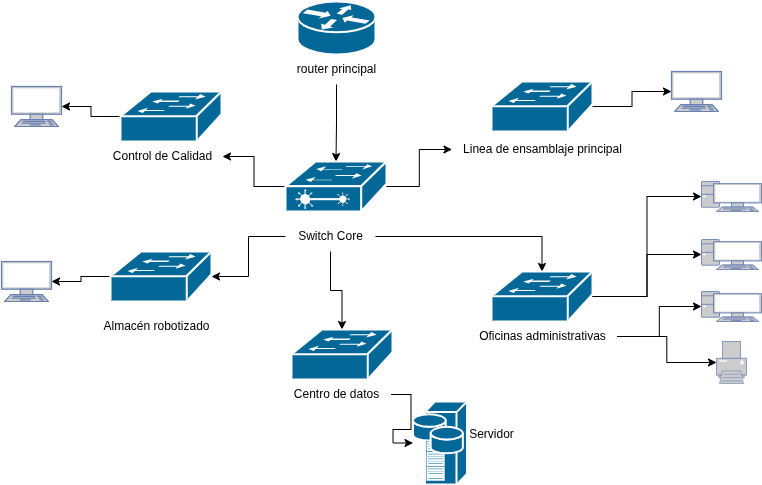

The diagram above was exported from draw.io. Its source (the exported page's mxGraphModel, read from the mxfile embedded in the PNG):
<mxGraphModel dx="866" dy="488" grid="1" gridSize="10" guides="1" tooltips="1" connect="1" arrows="1" fold="1" page="1" pageScale="1" pageWidth="827" pageHeight="1169" math="0" shadow="0">
  <root>
    <mxCell id="0" />
    <mxCell id="1" parent="0" />
    <mxCell id="O9MTMmgoZcVtVoOaa3eS-1" value="" style="shape=mxgraph.cisco.routers.router;sketch=0;html=1;pointerEvents=1;dashed=0;fillColor=#036897;strokeColor=#ffffff;strokeWidth=2;verticalLabelPosition=bottom;verticalAlign=top;align=center;outlineConnect=0;" vertex="1" parent="1">
      <mxGeometry x="336" y="20" width="78" height="53" as="geometry" />
    </mxCell>
    <mxCell id="O9MTMmgoZcVtVoOaa3eS-15" value="" style="edgeStyle=orthogonalEdgeStyle;rounded=0;orthogonalLoop=1;jettySize=auto;html=1;" edge="1" parent="1" source="O9MTMmgoZcVtVoOaa3eS-2" target="O9MTMmgoZcVtVoOaa3eS-3">
      <mxGeometry relative="1" as="geometry" />
    </mxCell>
    <mxCell id="O9MTMmgoZcVtVoOaa3eS-2" value="router principal" style="text;html=1;align=center;verticalAlign=middle;resizable=0;points=[];autosize=1;strokeColor=none;fillColor=none;" vertex="1" parent="1">
      <mxGeometry x="325" y="73" width="100" height="30" as="geometry" />
    </mxCell>
    <mxCell id="O9MTMmgoZcVtVoOaa3eS-16" value="" style="edgeStyle=orthogonalEdgeStyle;rounded=0;orthogonalLoop=1;jettySize=auto;html=1;" edge="1" parent="1" source="O9MTMmgoZcVtVoOaa3eS-3" target="O9MTMmgoZcVtVoOaa3eS-10">
      <mxGeometry relative="1" as="geometry" />
    </mxCell>
    <mxCell id="O9MTMmgoZcVtVoOaa3eS-19" value="" style="edgeStyle=orthogonalEdgeStyle;rounded=0;orthogonalLoop=1;jettySize=auto;html=1;" edge="1" parent="1" source="O9MTMmgoZcVtVoOaa3eS-3" target="O9MTMmgoZcVtVoOaa3eS-11">
      <mxGeometry relative="1" as="geometry" />
    </mxCell>
    <mxCell id="O9MTMmgoZcVtVoOaa3eS-3" value="" style="shape=mxgraph.cisco.switches.layer_2_remote_switch;sketch=0;html=1;pointerEvents=1;dashed=0;fillColor=#036897;strokeColor=#ffffff;strokeWidth=2;verticalLabelPosition=bottom;verticalAlign=top;align=center;outlineConnect=0;" vertex="1" parent="1">
      <mxGeometry x="324" y="180" width="101" height="50" as="geometry" />
    </mxCell>
    <mxCell id="O9MTMmgoZcVtVoOaa3eS-20" value="" style="edgeStyle=orthogonalEdgeStyle;rounded=0;orthogonalLoop=1;jettySize=auto;html=1;" edge="1" parent="1" source="O9MTMmgoZcVtVoOaa3eS-4" target="O9MTMmgoZcVtVoOaa3eS-6">
      <mxGeometry relative="1" as="geometry" />
    </mxCell>
    <mxCell id="O9MTMmgoZcVtVoOaa3eS-21" value="" style="edgeStyle=orthogonalEdgeStyle;rounded=0;orthogonalLoop=1;jettySize=auto;html=1;" edge="1" parent="1" source="O9MTMmgoZcVtVoOaa3eS-4" target="O9MTMmgoZcVtVoOaa3eS-7">
      <mxGeometry relative="1" as="geometry" />
    </mxCell>
    <mxCell id="O9MTMmgoZcVtVoOaa3eS-22" value="" style="edgeStyle=orthogonalEdgeStyle;rounded=0;orthogonalLoop=1;jettySize=auto;html=1;" edge="1" parent="1" source="O9MTMmgoZcVtVoOaa3eS-4" target="O9MTMmgoZcVtVoOaa3eS-5">
      <mxGeometry relative="1" as="geometry" />
    </mxCell>
    <mxCell id="O9MTMmgoZcVtVoOaa3eS-4" value="Switch Core" style="text;html=1;align=center;verticalAlign=middle;resizable=0;points=[];autosize=1;strokeColor=none;fillColor=none;" vertex="1" parent="1">
      <mxGeometry x="324" y="240" width="90" height="30" as="geometry" />
    </mxCell>
    <mxCell id="O9MTMmgoZcVtVoOaa3eS-5" value="" style="shape=mxgraph.cisco.switches.workgroup_switch;sketch=0;html=1;pointerEvents=1;dashed=0;fillColor=#036897;strokeColor=#ffffff;strokeWidth=2;verticalLabelPosition=bottom;verticalAlign=top;align=center;outlineConnect=0;" vertex="1" parent="1">
      <mxGeometry x="530" y="290" width="101" height="50" as="geometry" />
    </mxCell>
    <mxCell id="O9MTMmgoZcVtVoOaa3eS-6" value="" style="shape=mxgraph.cisco.switches.workgroup_switch;sketch=0;html=1;pointerEvents=1;dashed=0;fillColor=#036897;strokeColor=#ffffff;strokeWidth=2;verticalLabelPosition=bottom;verticalAlign=top;align=center;outlineConnect=0;" vertex="1" parent="1">
      <mxGeometry x="330" y="348" width="101" height="50" as="geometry" />
    </mxCell>
    <mxCell id="O9MTMmgoZcVtVoOaa3eS-55" value="" style="edgeStyle=orthogonalEdgeStyle;rounded=0;orthogonalLoop=1;jettySize=auto;html=1;" edge="1" parent="1" source="O9MTMmgoZcVtVoOaa3eS-7" target="O9MTMmgoZcVtVoOaa3eS-52">
      <mxGeometry relative="1" as="geometry" />
    </mxCell>
    <mxCell id="O9MTMmgoZcVtVoOaa3eS-7" value="" style="shape=mxgraph.cisco.switches.workgroup_switch;sketch=0;html=1;pointerEvents=1;dashed=0;fillColor=#036897;strokeColor=#ffffff;strokeWidth=2;verticalLabelPosition=bottom;verticalAlign=top;align=center;outlineConnect=0;" vertex="1" parent="1">
      <mxGeometry x="149" y="270" width="101" height="50" as="geometry" />
    </mxCell>
    <mxCell id="O9MTMmgoZcVtVoOaa3eS-54" value="" style="edgeStyle=orthogonalEdgeStyle;rounded=0;orthogonalLoop=1;jettySize=auto;html=1;" edge="1" parent="1" source="O9MTMmgoZcVtVoOaa3eS-8" target="O9MTMmgoZcVtVoOaa3eS-50">
      <mxGeometry relative="1" as="geometry" />
    </mxCell>
    <mxCell id="O9MTMmgoZcVtVoOaa3eS-8" value="" style="shape=mxgraph.cisco.switches.workgroup_switch;sketch=0;html=1;pointerEvents=1;dashed=0;fillColor=#036897;strokeColor=#ffffff;strokeWidth=2;verticalLabelPosition=bottom;verticalAlign=top;align=center;outlineConnect=0;" vertex="1" parent="1">
      <mxGeometry x="159" y="110" width="101" height="50" as="geometry" />
    </mxCell>
    <mxCell id="O9MTMmgoZcVtVoOaa3eS-53" value="" style="edgeStyle=orthogonalEdgeStyle;rounded=0;orthogonalLoop=1;jettySize=auto;html=1;" edge="1" parent="1" source="O9MTMmgoZcVtVoOaa3eS-9" target="O9MTMmgoZcVtVoOaa3eS-51">
      <mxGeometry relative="1" as="geometry" />
    </mxCell>
    <mxCell id="O9MTMmgoZcVtVoOaa3eS-9" value="" style="shape=mxgraph.cisco.switches.workgroup_switch;sketch=0;html=1;pointerEvents=1;dashed=0;fillColor=#036897;strokeColor=#ffffff;strokeWidth=2;verticalLabelPosition=bottom;verticalAlign=top;align=center;outlineConnect=0;" vertex="1" parent="1">
      <mxGeometry x="530" y="100" width="101" height="50" as="geometry" />
    </mxCell>
    <mxCell id="O9MTMmgoZcVtVoOaa3eS-10" value="Linea de ensamblaje principal" style="text;html=1;align=center;verticalAlign=middle;resizable=0;points=[];autosize=1;strokeColor=none;fillColor=none;" vertex="1" parent="1">
      <mxGeometry x="490.5" y="153" width="180" height="30" as="geometry" />
    </mxCell>
    <mxCell id="O9MTMmgoZcVtVoOaa3eS-11" value="Control de Calidad" style="text;html=1;align=center;verticalAlign=middle;resizable=0;points=[];autosize=1;strokeColor=none;fillColor=none;" vertex="1" parent="1">
      <mxGeometry x="141" y="160" width="120" height="30" as="geometry" />
    </mxCell>
    <mxCell id="O9MTMmgoZcVtVoOaa3eS-12" value="Almacén robotizado" style="text;html=1;align=center;verticalAlign=middle;resizable=0;points=[];autosize=1;strokeColor=none;fillColor=none;" vertex="1" parent="1">
      <mxGeometry x="130" y="330" width="130" height="30" as="geometry" />
    </mxCell>
    <mxCell id="O9MTMmgoZcVtVoOaa3eS-24" value="" style="edgeStyle=orthogonalEdgeStyle;rounded=0;orthogonalLoop=1;jettySize=auto;html=1;" edge="1" parent="1" source="O9MTMmgoZcVtVoOaa3eS-13" target="O9MTMmgoZcVtVoOaa3eS-23">
      <mxGeometry relative="1" as="geometry" />
    </mxCell>
    <mxCell id="O9MTMmgoZcVtVoOaa3eS-13" value="Centro de datos" style="text;html=1;align=center;verticalAlign=middle;resizable=0;points=[];autosize=1;strokeColor=none;fillColor=none;" vertex="1" parent="1">
      <mxGeometry x="319.5" y="398" width="110" height="30" as="geometry" />
    </mxCell>
    <mxCell id="O9MTMmgoZcVtVoOaa3eS-48" style="edgeStyle=orthogonalEdgeStyle;rounded=0;orthogonalLoop=1;jettySize=auto;html=1;" edge="1" parent="1" source="O9MTMmgoZcVtVoOaa3eS-14" target="O9MTMmgoZcVtVoOaa3eS-30">
      <mxGeometry relative="1" as="geometry" />
    </mxCell>
    <mxCell id="O9MTMmgoZcVtVoOaa3eS-49" style="edgeStyle=orthogonalEdgeStyle;rounded=0;orthogonalLoop=1;jettySize=auto;html=1;" edge="1" parent="1" source="O9MTMmgoZcVtVoOaa3eS-14" target="O9MTMmgoZcVtVoOaa3eS-31">
      <mxGeometry relative="1" as="geometry" />
    </mxCell>
    <mxCell id="O9MTMmgoZcVtVoOaa3eS-14" value="Oficinas administrativas" style="text;html=1;align=center;verticalAlign=middle;resizable=0;points=[];autosize=1;strokeColor=none;fillColor=none;" vertex="1" parent="1">
      <mxGeometry x="505.5" y="340" width="150" height="30" as="geometry" />
    </mxCell>
    <mxCell id="O9MTMmgoZcVtVoOaa3eS-23" value="" style="shape=mxgraph.cisco.servers.storage_server;sketch=0;html=1;pointerEvents=1;dashed=0;fillColor=#036897;strokeColor=#ffffff;strokeWidth=2;verticalLabelPosition=bottom;verticalAlign=top;align=center;outlineConnect=0;" vertex="1" parent="1">
      <mxGeometry x="451.5" y="420" width="54" height="83" as="geometry" />
    </mxCell>
    <mxCell id="O9MTMmgoZcVtVoOaa3eS-25" value="Servidor" style="text;html=1;align=center;verticalAlign=middle;resizable=0;points=[];autosize=1;strokeColor=none;fillColor=none;" vertex="1" parent="1">
      <mxGeometry x="495" y="438" width="70" height="30" as="geometry" />
    </mxCell>
    <mxCell id="O9MTMmgoZcVtVoOaa3eS-28" value="" style="fontColor=#0066CC;verticalAlign=top;verticalLabelPosition=bottom;labelPosition=center;align=center;html=1;outlineConnect=0;fillColor=#CCCCCC;strokeColor=#6881B3;gradientColor=none;gradientDirection=north;strokeWidth=2;shape=mxgraph.networks.pc;" vertex="1" parent="1">
      <mxGeometry x="740" y="200" width="60" height="30" as="geometry" />
    </mxCell>
    <mxCell id="O9MTMmgoZcVtVoOaa3eS-29" value="" style="fontColor=#0066CC;verticalAlign=top;verticalLabelPosition=bottom;labelPosition=center;align=center;html=1;outlineConnect=0;fillColor=#CCCCCC;strokeColor=#6881B3;gradientColor=none;gradientDirection=north;strokeWidth=2;shape=mxgraph.networks.pc;" vertex="1" parent="1">
      <mxGeometry x="740" y="258" width="60" height="30" as="geometry" />
    </mxCell>
    <mxCell id="O9MTMmgoZcVtVoOaa3eS-30" value="" style="fontColor=#0066CC;verticalAlign=top;verticalLabelPosition=bottom;labelPosition=center;align=center;html=1;outlineConnect=0;fillColor=#CCCCCC;strokeColor=#6881B3;gradientColor=none;gradientDirection=north;strokeWidth=2;shape=mxgraph.networks.pc;" vertex="1" parent="1">
      <mxGeometry x="740" y="310" width="60" height="30" as="geometry" />
    </mxCell>
    <mxCell id="O9MTMmgoZcVtVoOaa3eS-31" value="" style="fontColor=#0066CC;verticalAlign=top;verticalLabelPosition=bottom;labelPosition=center;align=center;html=1;outlineConnect=0;fillColor=#CCCCCC;strokeColor=#6881B3;gradientColor=none;gradientDirection=north;strokeWidth=2;shape=mxgraph.networks.printer;" vertex="1" parent="1">
      <mxGeometry x="755" y="360" width="30" height="42" as="geometry" />
    </mxCell>
    <mxCell id="O9MTMmgoZcVtVoOaa3eS-46" style="edgeStyle=orthogonalEdgeStyle;rounded=0;orthogonalLoop=1;jettySize=auto;html=1;entryX=0;entryY=0.5;entryDx=0;entryDy=0;entryPerimeter=0;" edge="1" parent="1" source="O9MTMmgoZcVtVoOaa3eS-5" target="O9MTMmgoZcVtVoOaa3eS-28">
      <mxGeometry relative="1" as="geometry" />
    </mxCell>
    <mxCell id="O9MTMmgoZcVtVoOaa3eS-47" style="edgeStyle=orthogonalEdgeStyle;rounded=0;orthogonalLoop=1;jettySize=auto;html=1;entryX=0;entryY=0.5;entryDx=0;entryDy=0;entryPerimeter=0;" edge="1" parent="1" source="O9MTMmgoZcVtVoOaa3eS-5" target="O9MTMmgoZcVtVoOaa3eS-29">
      <mxGeometry relative="1" as="geometry" />
    </mxCell>
    <mxCell id="O9MTMmgoZcVtVoOaa3eS-50" value="" style="fontColor=#0066CC;verticalAlign=top;verticalLabelPosition=bottom;labelPosition=center;align=center;html=1;outlineConnect=0;fillColor=#CCCCCC;strokeColor=#6881B3;gradientColor=none;gradientDirection=north;strokeWidth=2;shape=mxgraph.networks.terminal;" vertex="1" parent="1">
      <mxGeometry x="50" y="105" width="50" height="40" as="geometry" />
    </mxCell>
    <mxCell id="O9MTMmgoZcVtVoOaa3eS-51" value="" style="fontColor=#0066CC;verticalAlign=top;verticalLabelPosition=bottom;labelPosition=center;align=center;html=1;outlineConnect=0;fillColor=#CCCCCC;strokeColor=#6881B3;gradientColor=none;gradientDirection=north;strokeWidth=2;shape=mxgraph.networks.terminal;" vertex="1" parent="1">
      <mxGeometry x="710" y="90" width="50" height="40" as="geometry" />
    </mxCell>
    <mxCell id="O9MTMmgoZcVtVoOaa3eS-52" value="" style="fontColor=#0066CC;verticalAlign=top;verticalLabelPosition=bottom;labelPosition=center;align=center;html=1;outlineConnect=0;fillColor=#CCCCCC;strokeColor=#6881B3;gradientColor=none;gradientDirection=north;strokeWidth=2;shape=mxgraph.networks.terminal;" vertex="1" parent="1">
      <mxGeometry x="40" y="280" width="50" height="40" as="geometry" />
    </mxCell>
  </root>
</mxGraphModel>